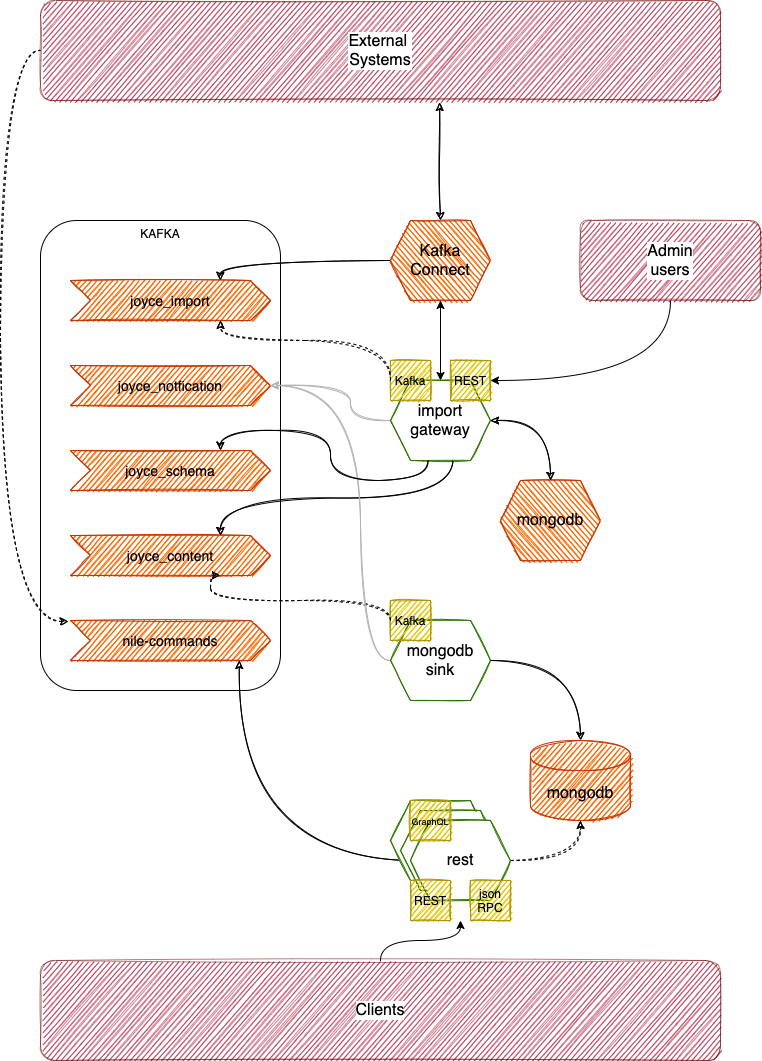

The diagram above was exported from draw.io. Its source (the exported page's mxGraphModel, read from the mxfile embedded in the PNG):
<mxGraphModel dx="898" dy="627" grid="1" gridSize="10" guides="1" tooltips="1" connect="1" arrows="1" fold="1" page="1" pageScale="1" pageWidth="850" pageHeight="1100" background="#ffffff" math="0" shadow="0">
  <root>
    <mxCell id="0" />
    <mxCell id="1" parent="0" />
    <mxCell id="170" value="KAFKA" style="rounded=1;whiteSpace=wrap;html=1;fillColor=none;strokeColor=#000000;fontColor=#000000;verticalAlign=top;" parent="1" vertex="1">
      <mxGeometry x="80" y="240" width="240" height="470" as="geometry" />
    </mxCell>
    <mxCell id="17" value="&lt;font color=&quot;#000000&quot; style=&quot;font-size: 16px&quot;&gt;mongodb&lt;/font&gt;" style="shape=cylinder3;whiteSpace=wrap;html=1;boundedLbl=1;backgroundOutline=1;size=15;rounded=0;glass=0;fillColor=#fa6800;fontColor=#ffffff;strokeColor=#C73500;sketch=1;" parent="1" vertex="1">
      <mxGeometry x="570" y="760" width="100" height="80" as="geometry" />
    </mxCell>
    <mxCell id="18" value="" style="group;sketch=1;" parent="1" vertex="1" connectable="0">
      <mxGeometry x="420" y="380" width="120" height="100" as="geometry" />
    </mxCell>
    <mxCell id="12" value="&lt;font color=&quot;#000000&quot; style=&quot;font-size: 16px&quot;&gt;import&lt;br&gt;gateway&lt;br&gt;&lt;/font&gt;" style="shape=hexagon;perimeter=hexagonPerimeter2;whiteSpace=wrap;html=1;fixedSize=1;strokeColor=#2D7600;fontColor=#ffffff;fillColor=#FFFFFF;sketch=1;" parent="18" vertex="1">
      <mxGeometry x="10" y="20" width="100" height="80" as="geometry" />
    </mxCell>
    <mxCell id="13" value="&lt;font style=&quot;font-size: 12px&quot;&gt;REST&lt;/font&gt;" style="rounded=0;whiteSpace=wrap;html=1;fillColor=#e3c800;strokeColor=#B09500;fontStyle=0;glass=0;fontColor=#000000;sketch=1;" parent="18" vertex="1">
      <mxGeometry x="70" width="40" height="40" as="geometry" />
    </mxCell>
    <mxCell id="14" value="&lt;font style=&quot;font-size: 12px&quot;&gt;Kafka&lt;/font&gt;" style="rounded=0;whiteSpace=wrap;html=1;fillColor=#e3c800;strokeColor=#B09500;fontStyle=0;glass=0;fontColor=#000000;sketch=1;" parent="18" vertex="1">
      <mxGeometry x="10" width="40" height="40" as="geometry" />
    </mxCell>
    <mxCell id="20" value="joyce_content" style="shape=step;perimeter=stepPerimeter;whiteSpace=wrap;html=1;fixedSize=1;rounded=0;glass=0;fillColor=#fa6800;strokeColor=#C73500;fontSize=14;fontColor=#000000;sketch=1;" parent="1" vertex="1">
      <mxGeometry x="110" y="555" width="200" height="40" as="geometry" />
    </mxCell>
    <mxCell id="24" style="edgeStyle=orthogonalEdgeStyle;curved=1;rounded=0;orthogonalLoop=1;jettySize=auto;html=1;entryX=0.75;entryY=0;entryDx=0;entryDy=0;strokeColor=#000000;fontSize=16;fontColor=#000000;sketch=1;exitX=0.625;exitY=1;exitDx=0;exitDy=0;" parent="1" source="12" target="20" edge="1">
      <mxGeometry relative="1" as="geometry" />
    </mxCell>
    <mxCell id="26" value="joyce_import" style="shape=step;perimeter=stepPerimeter;whiteSpace=wrap;html=1;fixedSize=1;rounded=0;glass=0;fillColor=#fa6800;strokeColor=#C73500;fontSize=14;fontColor=#000000;sketch=1;" parent="1" vertex="1">
      <mxGeometry x="110" y="300" width="200" height="40" as="geometry" />
    </mxCell>
    <mxCell id="44" style="edgeStyle=orthogonalEdgeStyle;curved=1;rounded=0;orthogonalLoop=1;jettySize=auto;html=1;entryX=0.5;entryY=1;entryDx=0;entryDy=0;entryPerimeter=0;strokeColor=#000000;fontSize=14;fontColor=#000000;dashed=1;sketch=1;exitX=1;exitY=0.5;exitDx=0;exitDy=0;" parent="1" source="42" target="17" edge="1">
      <mxGeometry relative="1" as="geometry" />
    </mxCell>
    <mxCell id="68" style="edgeStyle=orthogonalEdgeStyle;curved=1;rounded=0;orthogonalLoop=1;jettySize=auto;html=1;entryX=0.5;entryY=0;entryDx=0;entryDy=0;entryPerimeter=0;strokeColor=#000000;fontColor=#000000;sketch=1;exitX=1;exitY=0.5;exitDx=0;exitDy=0;" parent="1" source="86" target="17" edge="1">
      <mxGeometry relative="1" as="geometry">
        <mxPoint x="680" y="660" as="sourcePoint" />
      </mxGeometry>
    </mxCell>
    <mxCell id="85" value="" style="group;sketch=1;" parent="1" vertex="1" connectable="0">
      <mxGeometry x="430" y="620" width="100" height="100" as="geometry" />
    </mxCell>
    <mxCell id="86" value="&lt;font color=&quot;#000000&quot; style=&quot;font-size: 16px&quot;&gt;mongodb&lt;br&gt;sink&lt;br&gt;&lt;/font&gt;" style="shape=hexagon;perimeter=hexagonPerimeter2;whiteSpace=wrap;html=1;fixedSize=1;strokeColor=#2D7600;fontColor=#ffffff;fillColor=#FFFFFF;sketch=1;" parent="85" vertex="1">
      <mxGeometry y="20" width="100" height="80" as="geometry" />
    </mxCell>
    <mxCell id="87" value="&lt;font style=&quot;font-size: 12px&quot;&gt;Kafka&lt;/font&gt;" style="rounded=0;whiteSpace=wrap;html=1;fillColor=#e3c800;strokeColor=#B09500;fontStyle=0;glass=0;fontColor=#000000;sketch=1;" parent="85" vertex="1">
      <mxGeometry width="40" height="40" as="geometry" />
    </mxCell>
    <mxCell id="95" style="edgeStyle=orthogonalEdgeStyle;curved=1;rounded=0;sketch=1;orthogonalLoop=1;jettySize=auto;html=1;entryX=0.75;entryY=1;entryDx=0;entryDy=0;dashed=1;startArrow=none;startFill=0;strokeColor=#000000;fontColor=#000000;exitX=0;exitY=0.5;exitDx=0;exitDy=0;" parent="1" source="87" target="20" edge="1">
      <mxGeometry relative="1" as="geometry">
        <Array as="points">
          <mxPoint x="430" y="620" />
          <mxPoint x="250" y="620" />
        </Array>
      </mxGeometry>
    </mxCell>
    <mxCell id="108" value="joyce_notfication" style="shape=step;perimeter=stepPerimeter;whiteSpace=wrap;html=1;fixedSize=1;rounded=0;glass=0;fillColor=#fa6800;strokeColor=#C73500;fontSize=14;fontColor=#000000;sketch=1;" parent="1" vertex="1">
      <mxGeometry x="110" y="385" width="200" height="40" as="geometry" />
    </mxCell>
    <mxCell id="165" style="edgeStyle=orthogonalEdgeStyle;rounded=0;orthogonalLoop=1;jettySize=auto;html=1;entryX=0;entryY=0.5;entryDx=0;entryDy=0;strokeColor=#000000;curved=1;dashed=1;sketch=1;startArrow=classic;startFill=1;endArrow=none;endFill=0;exitX=-0.01;exitY=0.025;exitDx=0;exitDy=0;exitPerimeter=0;" parent="1" source="115" target="119" edge="1">
      <mxGeometry relative="1" as="geometry">
        <Array as="points">
          <mxPoint x="40" y="641" />
          <mxPoint x="40" y="70" />
        </Array>
      </mxGeometry>
    </mxCell>
    <mxCell id="115" value="nile-commands" style="shape=step;perimeter=stepPerimeter;whiteSpace=wrap;html=1;fixedSize=1;rounded=0;glass=0;fillColor=#fa6800;strokeColor=#C73500;fontSize=14;fontColor=#000000;sketch=1;" parent="1" vertex="1">
      <mxGeometry x="110" y="640" width="200" height="40" as="geometry" />
    </mxCell>
    <mxCell id="116" style="edgeStyle=orthogonalEdgeStyle;curved=1;rounded=0;sketch=1;orthogonalLoop=1;jettySize=auto;html=1;entryX=0.844;entryY=1;entryDx=0;entryDy=0;entryPerimeter=0;startArrow=none;startFill=0;endArrow=classic;endFill=1;strokeColor=#000000;" parent="1" source="42" target="115" edge="1">
      <mxGeometry relative="1" as="geometry" />
    </mxCell>
    <mxCell id="169" style="edgeStyle=orthogonalEdgeStyle;curved=1;rounded=0;sketch=1;orthogonalLoop=1;jettySize=auto;html=1;entryX=0.5;entryY=0;entryDx=0;entryDy=0;startArrow=classic;startFill=1;strokeColor=#000000;exitX=0.587;exitY=1.02;exitDx=0;exitDy=0;exitPerimeter=0;" parent="1" source="119" target="166" edge="1">
      <mxGeometry relative="1" as="geometry" />
    </mxCell>
    <mxCell id="119" value="&lt;font color=&quot;#000000&quot; style=&quot;font-size: 16px&quot;&gt;External&amp;nbsp;&lt;br&gt;Systems&lt;/font&gt;" style="rounded=1;whiteSpace=wrap;html=1;strokeColor=#6F0000;fillColor=#a20025;fontColor=#ffffff;sketch=1;opacity=50;spacing=13;labelBackgroundColor=#ffffff;labelBorderColor=none;spacingTop=0;" parent="1" vertex="1">
      <mxGeometry x="80" y="20" width="680" height="100" as="geometry" />
    </mxCell>
    <mxCell id="157" style="edgeStyle=orthogonalEdgeStyle;curved=1;rounded=0;sketch=1;orthogonalLoop=1;jettySize=auto;html=1;entryX=0.75;entryY=0;entryDx=0;entryDy=0;strokeColor=#000000;exitX=0;exitY=0.5;exitDx=0;exitDy=0;" parent="1" source="166" target="26" edge="1">
      <mxGeometry relative="1" as="geometry">
        <mxPoint x="413.8800000000001" y="260.96000000000004" as="sourcePoint" />
      </mxGeometry>
    </mxCell>
    <mxCell id="155" style="edgeStyle=orthogonalEdgeStyle;rounded=0;sketch=1;orthogonalLoop=1;jettySize=auto;html=1;exitX=0;exitY=0.5;exitDx=0;exitDy=0;entryX=0.75;entryY=1;entryDx=0;entryDy=0;dashed=1;strokeColor=#000000;curved=1;" parent="1" source="14" target="26" edge="1">
      <mxGeometry relative="1" as="geometry">
        <Array as="points">
          <mxPoint x="430" y="360" />
          <mxPoint x="260" y="360" />
        </Array>
      </mxGeometry>
    </mxCell>
    <mxCell id="159" style="edgeStyle=orthogonalEdgeStyle;curved=1;rounded=0;sketch=1;orthogonalLoop=1;jettySize=auto;html=1;strokeColor=#B3B3B3;" parent="1" source="12" target="108" edge="1">
      <mxGeometry relative="1" as="geometry">
        <mxPoint x="690" y="500" as="targetPoint" />
        <Array as="points">
          <mxPoint x="390" y="440" />
          <mxPoint x="390" y="405" />
        </Array>
      </mxGeometry>
    </mxCell>
    <mxCell id="160" style="edgeStyle=orthogonalEdgeStyle;curved=1;rounded=0;sketch=1;orthogonalLoop=1;jettySize=auto;html=1;entryX=1;entryY=0.5;entryDx=0;entryDy=0;strokeColor=#B3B3B3;exitX=0;exitY=0.5;exitDx=0;exitDy=0;" parent="1" source="86" target="108" edge="1">
      <mxGeometry relative="1" as="geometry">
        <mxPoint x="430" y="630" as="sourcePoint" />
        <Array as="points">
          <mxPoint x="400" y="680" />
          <mxPoint x="400" y="405" />
        </Array>
      </mxGeometry>
    </mxCell>
    <mxCell id="177" style="edgeStyle=orthogonalEdgeStyle;curved=1;rounded=0;orthogonalLoop=1;jettySize=auto;html=1;startArrow=none;startFill=0;strokeColor=#000000;" edge="1" parent="1" source="161">
      <mxGeometry relative="1" as="geometry">
        <mxPoint x="500" y="940" as="targetPoint" />
      </mxGeometry>
    </mxCell>
    <mxCell id="161" value="&lt;font color=&quot;#000000&quot;&gt;&lt;span style=&quot;font-size: 16px&quot;&gt;Clients&lt;/span&gt;&lt;/font&gt;" style="rounded=1;whiteSpace=wrap;html=1;strokeColor=#6F0000;fillColor=#a20025;fontColor=#ffffff;sketch=1;opacity=50;spacing=13;labelBackgroundColor=#ffffff;labelBorderColor=none;spacingTop=0;" parent="1" vertex="1">
      <mxGeometry x="80" y="980" width="680" height="100" as="geometry" />
    </mxCell>
    <mxCell id="162" value="" style="group" parent="1" vertex="1" connectable="0">
      <mxGeometry x="430" y="820" width="120" height="120" as="geometry" />
    </mxCell>
    <mxCell id="141" value="" style="shape=hexagon;perimeter=hexagonPerimeter2;whiteSpace=wrap;html=1;fixedSize=1;strokeColor=#2D7600;fontColor=#ffffff;fillColor=#FFFFFF;sketch=1;" parent="162" vertex="1">
      <mxGeometry width="100" height="80" as="geometry" />
    </mxCell>
    <mxCell id="142" value="" style="shape=hexagon;perimeter=hexagonPerimeter2;whiteSpace=wrap;html=1;fixedSize=1;strokeColor=#2D7600;fontColor=#ffffff;fillColor=#FFFFFF;sketch=1;" parent="162" vertex="1">
      <mxGeometry x="10" y="10" width="100" height="80" as="geometry" />
    </mxCell>
    <mxCell id="42" value="&lt;font color=&quot;#000000&quot; style=&quot;font-size: 16px&quot;&gt;rest&lt;br&gt;&lt;/font&gt;" style="shape=hexagon;perimeter=hexagonPerimeter2;whiteSpace=wrap;html=1;fixedSize=1;strokeColor=#2D7600;fontColor=#ffffff;fillColor=#FFFFFF;sketch=1;" parent="162" vertex="1">
      <mxGeometry x="20" y="20" width="100" height="80" as="geometry" />
    </mxCell>
    <mxCell id="43" value="&lt;font style=&quot;font-size: 12px&quot;&gt;REST&lt;/font&gt;" style="rounded=0;whiteSpace=wrap;html=1;fillColor=#e3c800;strokeColor=#B09500;fontStyle=0;glass=0;fontColor=#000000;sketch=1;" parent="162" vertex="1">
      <mxGeometry x="20" y="80" width="40" height="40" as="geometry" />
    </mxCell>
    <mxCell id="54" value="&lt;font style=&quot;font-size: 12px&quot;&gt;json&lt;br&gt;RPC&lt;br&gt;&lt;/font&gt;" style="rounded=0;whiteSpace=wrap;html=1;fillColor=#e3c800;strokeColor=#B09500;fontStyle=0;glass=0;fontColor=#000000;sketch=1;" parent="162" vertex="1">
      <mxGeometry x="80" y="80" width="40" height="40" as="geometry" />
    </mxCell>
    <mxCell id="173" value="&lt;font style=&quot;font-size: 9px&quot;&gt;GraphQL&lt;/font&gt;" style="rounded=0;whiteSpace=wrap;html=1;fillColor=#e3c800;strokeColor=#B09500;fontStyle=0;glass=0;fontColor=#000000;sketch=1;" parent="162" vertex="1">
      <mxGeometry x="20" width="40" height="40" as="geometry" />
    </mxCell>
    <mxCell id="166" value="&lt;font color=&quot;#000000&quot; style=&quot;font-size: 16px&quot;&gt;Kafka&lt;br&gt;Connect&lt;br&gt;&lt;/font&gt;" style="shape=hexagon;perimeter=hexagonPerimeter2;whiteSpace=wrap;html=1;fixedSize=1;strokeColor=#C73500;fontColor=#ffffff;fillColor=#fa6800;sketch=1;flipH=1;" parent="1" vertex="1">
      <mxGeometry x="430" y="240" width="100" height="80" as="geometry" />
    </mxCell>
    <mxCell id="167" value="&lt;font color=&quot;#000000&quot; style=&quot;font-size: 16px&quot;&gt;mongodb&lt;br&gt;&lt;/font&gt;" style="shape=hexagon;perimeter=hexagonPerimeter2;whiteSpace=wrap;html=1;fixedSize=1;strokeColor=#C73500;fontColor=#ffffff;fillColor=#fa6800;sketch=1;flipH=1;" parent="1" vertex="1">
      <mxGeometry x="540" y="500" width="100" height="80" as="geometry" />
    </mxCell>
    <mxCell id="168" style="edgeStyle=orthogonalEdgeStyle;rounded=0;orthogonalLoop=1;jettySize=auto;html=1;entryX=0.5;entryY=0;entryDx=0;entryDy=0;curved=1;strokeColor=#000000;sketch=1;startArrow=classic;startFill=1;" parent="1" source="12" target="167" edge="1">
      <mxGeometry relative="1" as="geometry" />
    </mxCell>
    <mxCell id="171" value="joyce_schema" style="shape=step;perimeter=stepPerimeter;whiteSpace=wrap;html=1;fixedSize=1;rounded=0;glass=0;fillColor=#fa6800;strokeColor=#C73500;fontSize=14;fontColor=#000000;sketch=1;" parent="1" vertex="1">
      <mxGeometry x="110" y="470" width="200" height="40" as="geometry" />
    </mxCell>
    <mxCell id="172" style="edgeStyle=orthogonalEdgeStyle;rounded=0;orthogonalLoop=1;jettySize=auto;html=1;entryX=0.75;entryY=0;entryDx=0;entryDy=0;curved=1;strokeColor=#000000;sketch=1;exitX=0.375;exitY=1;exitDx=0;exitDy=0;" parent="1" source="12" target="171" edge="1">
      <mxGeometry relative="1" as="geometry" />
    </mxCell>
    <mxCell id="174" style="edgeStyle=orthogonalEdgeStyle;rounded=0;orthogonalLoop=1;jettySize=auto;html=1;entryX=0.5;entryY=1;entryDx=0;entryDy=0;strokeColor=#000000;startArrow=classic;startFill=1;" edge="1" parent="1" source="12" target="166">
      <mxGeometry relative="1" as="geometry">
        <mxPoint x="480" y="340" as="targetPoint" />
      </mxGeometry>
    </mxCell>
    <mxCell id="176" style="edgeStyle=orthogonalEdgeStyle;rounded=0;orthogonalLoop=1;jettySize=auto;html=1;entryX=1;entryY=0.5;entryDx=0;entryDy=0;startArrow=none;startFill=0;strokeColor=#000000;curved=1;exitX=0.5;exitY=1;exitDx=0;exitDy=0;" edge="1" parent="1" source="175" target="13">
      <mxGeometry relative="1" as="geometry" />
    </mxCell>
    <mxCell id="175" value="&lt;font color=&quot;#000000&quot;&gt;&lt;span style=&quot;font-size: 16px&quot;&gt;Admin&lt;br&gt;users&lt;br&gt;&lt;/span&gt;&lt;/font&gt;" style="rounded=1;whiteSpace=wrap;html=1;strokeColor=#6F0000;fillColor=#a20025;fontColor=#ffffff;sketch=1;opacity=50;spacing=13;labelBackgroundColor=#ffffff;labelBorderColor=none;spacingTop=0;" vertex="1" parent="1">
      <mxGeometry x="620" y="240" width="180" height="80" as="geometry" />
    </mxCell>
  </root>
</mxGraphModel>